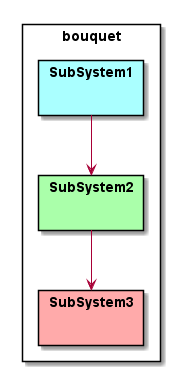

The diagram above was rendered by PlantUML. Its source (embedded in the PNG):
@startuml

skinparam packageStyle rect

package bouquet {
package "SubSystem1" #aaffff {
}
package "SubSystem2" #aaffaa {
}
package "SubSystem3" #ffaaaa {
}
}

SubSystem1 --> SubSystem2
SubSystem2 --> SubSystem3


@enduml